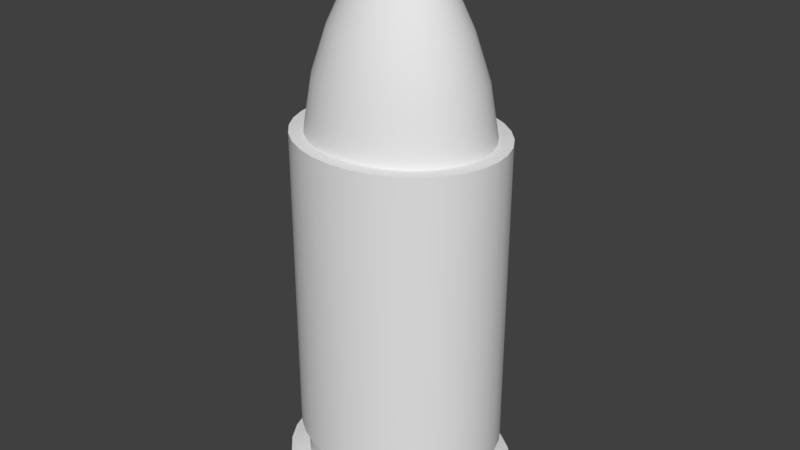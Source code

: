 # Source: bullet.blend  (saved by Blender 2.79.0; exported with 4.5.12 LTS)
import bpy
from mathutils import Matrix  # noqa: F401  (used for matrix-valued properties, if any)

bpy.ops.wm.read_factory_settings(use_empty=True)
scene = bpy.context.scene
scene.name = 'Scene'

# ---- collections
col_collection_1 = bpy.data.collections.new('Collection 1'); scene.collection.children.link(col_collection_1)

# ---- images (referenced by path relative to the original .blend; pixels are not part of the script)
import os
ASSET_DIR = os.environ.get("B2B_ASSET_DIR", "")  # directory of the original .blend (textures are referenced by path, not embedded)
HERE = os.path.dirname(os.path.abspath(__file__))  # packed textures are extracted next to this script under _unpacked/

def load_image(name, relpath, width, height, colorspace="sRGB"):
    """Load a texture the original file referenced (path relative to the .blend, or extracted next to this script)."""
    p = next((c for c in (os.path.join(HERE, relpath), os.path.join(ASSET_DIR, relpath)) if relpath and os.path.exists(c)), "")
    if p:
        img = bpy.data.images.load(p, check_existing=True)
        img.name = name
    else:  # same state as the original file: an image datablock whose file is absent (Cycles renders it pink)
        img = bpy.data.images.new(name, width, height)
        img.source = "FILE"
        img.filepath = "//" + (relpath or name)
    img.colorspace_settings.name = colorspace
    return img
img_bullettexture = load_image('bulletTexture', 'bulletTexture.png', 1024, 1024, 'sRGB')

# ---- materials (node trees are filled in below, after node groups)
mat_bulletmat = bpy.data.materials.new('bulletMat')
mat_bulletmat.alpha_threshold = 0.0
mat_bulletmat.roughness = 0.5

# ---- material node trees
mat_bulletmat.use_nodes = True; mat_bulletmat.node_tree.nodes.clear()
_N = mat_bulletmat.node_tree.nodes; _L = mat_bulletmat.node_tree.links
n0 = _N.new('ShaderNodeOutputMaterial'); n0.name = 'Material Output'; n0.location = (300, 300)
n1 = _N.new('ShaderNodeBsdfDiffuse'); n1.name = 'Diffuse BSDF'; n1.location = (10, 300)
n2 = _N.new('ShaderNodeTexImage'); n2.name = 'Image Texture'; n2.location = (197, 186)
n2.width = 140
n2.image = img_bullettexture
_L.new(n1.outputs[0], n0.inputs[0])
n0.is_active_output = True

# ---- world
world_world = bpy.data.worlds.new('World'); scene.world = world_world
world_world.color = (0.05088, 0.05088, 0.05088)
world_world.use_sun_shadow = False
world_world.sun_shadow_jitter_overblur = 0.0
world_world.cycles.sampling_method = 'MANUAL'

# ---- meshes
me_cylinder_001 = bpy.data.meshes.new('Cylinder.001')
me_cylinder_001.from_pydata([(-0.01524, 0.08593, 1.281), (-0.01524, 0.5062, -1.362), (-0.03452, 0.08428, 1.281), (-0.1288, 0.4965, -1.362), (-0.05305, 0.07939, 1.281), (-0.2379, 0.4677, -1.362), (-0.07013, 0.07145, 1.281), (-0.3385, 0.4209, -1.362), (-0.0851, 0.06077, 1.281), (-0.4267, 0.3579, -1.362), (-0.09738, 0.04774, 1.281), (-0.4991, 0.2812, -1.362), (-0.1065, 0.03289, 1.281), (-0.5529, 0.1937, -1.362), (-0.1121, 0.01677, 1.281), (-0.586, 0.09876, -1.362), (-0.114, 1.611e-07, 1.281), (-0.5972, 2.449e-07, -1.362), (-0.1121, -0.01676, 1.281), (-0.586, -0.09876, -1.362), (-0.1065, -0.03289, 1.281), (-0.5529, -0.1937, -1.362), (-0.09738, -0.04774, 1.281), (-0.4991, -0.2812, -1.362), (-0.0851, -0.06076, 1.281), (-0.4267, -0.3579, -1.362), (-0.07013, -0.07145, 1.281), (-0.3385, -0.4209, -1.362), (-0.05305, -0.07939, 1.281), (-0.2379, -0.4677, -1.362), (-0.03452, -0.08428, 1.281), (-0.1288, -0.4965, -1.362), (-0.01524, -0.08593, 1.281), (-0.01524, -0.5062, -1.362), (0.004029, -0.08428, 1.281), (0.09829, -0.4965, -1.362), (0.02256, -0.07939, 1.281), (0.2075, -0.4677, -1.362), (0.03964, -0.07145, 1.281), (0.3081, -0.4209, -1.362), (0.05461, -0.06076, 1.281), (0.3962, -0.3579, -1.362), (0.0669, -0.04774, 1.281), (0.4686, -0.2812, -1.362), (0.07603, -0.03289, 1.281), (0.5224, -0.1937, -1.362), (0.08165, -0.01676, 1.281), (0.5555, -0.09876, -1.362), (0.08355, 2.162e-07, 1.281), (0.5667, 5.594e-07, -1.362), (0.08165, 0.01677, 1.281), (0.5555, 0.09876, -1.362), (0.07603, 0.03289, 1.281), (0.5224, 0.1937, -1.362), (0.0669, 0.04774, 1.281), (0.4686, 0.2812, -1.362), (0.05461, 0.06077, 1.281), (0.3962, 0.3579, -1.362), (0.03964, 0.07145, 1.281), (0.3081, 0.4209, -1.362), (0.02256, 0.07939, 1.281), (0.2075, 0.4677, -1.362), (0.004029, 0.08428, 1.281), (0.09828, 0.4965, -1.362), (-0.01524, 0.3897, 0.44), (-0.1026, 0.3822, 0.44), (-0.1867, 0.36, 0.44), (-0.2641, 0.324, 0.44), (-0.332, 0.2755, 0.44), (-0.3877, 0.2165, 0.44), (-0.4291, 0.1491, 0.44), (-0.4546, 0.07602, 0.44), (-0.4632, 1.738e-07, 0.44), (-0.4546, -0.07602, 0.44), (-0.4291, -0.1491, 0.44), (-0.3877, -0.2165, 0.44), (-0.332, -0.2755, 0.44), (-0.2641, -0.324, 0.44), (-0.1867, -0.36, 0.44), (-0.1026, -0.3822, 0.44), (-0.01524, -0.3897, 0.44), (0.07214, -0.3822, 0.44), (0.1562, -0.36, 0.44), (0.2336, -0.324, 0.44), (0.3015, -0.2755, 0.44), (0.3572, -0.2165, 0.44), (0.3986, -0.1491, 0.44), (0.4241, -0.07602, 0.44), (0.4327, 4.159e-07, 0.44), (0.4241, 0.07602, 0.44), (0.3986, 0.1491, 0.44), (0.3572, 0.2165, 0.44), (0.3015, 0.2755, 0.44), (0.2336, 0.324, 0.44), (0.1562, 0.36, 0.44), (0.07214, 0.3822, 0.44), (-0.01524, 0.4509, 0.4391), (-0.1164, 0.4422, 0.4391), (-0.2136, 0.4166, 0.4391), (-0.3032, 0.3749, 0.4391), (-0.3818, 0.3188, 0.4391), (-0.4462, 0.2505, 0.4391), (-0.4941, 0.1725, 0.4391), (-0.5236, 0.08796, 0.4391), (-0.5336, 1.671e-07, 0.4391), (-0.5236, -0.08796, 0.4391), (-0.4941, -0.1725, 0.4391), (-0.4462, -0.2505, 0.4391), (-0.3818, -0.3188, 0.4391), (-0.3032, -0.3749, 0.4391), (-0.2136, -0.4166, 0.4391), (-0.1164, -0.4422, 0.4391), (-0.01524, -0.4509, 0.4391), (0.08588, -0.4422, 0.4391), (0.1831, -0.4166, 0.4391), (0.2727, -0.3749, 0.4391), (0.3513, -0.3188, 0.4391), (0.4157, -0.2505, 0.4391), (0.4636, -0.1725, 0.4391), (0.4931, -0.08796, 0.4391), (0.5031, 4.472e-07, 0.4391), (0.4931, 0.08796, 0.4391), (0.4636, 0.1725, 0.4391), (0.4157, 0.2505, 0.4391), (0.3513, 0.3188, 0.4391), (0.2727, 0.3749, 0.4391), (0.1831, 0.4166, 0.4391), (0.08587, 0.4422, 0.4391), (-0.01524, 0.419, -1.136), (-0.1092, 0.411, -1.136), (-0.1996, 0.3871, -1.136), (-0.2829, 0.3484, -1.136), (-0.3559, 0.2963, -1.136), (-0.4158, 0.2328, -1.136), (-0.4603, 0.1604, -1.136), (-0.4877, 0.08175, -1.136), (-0.4969, 2.446e-07, -1.136), (-0.4877, -0.08175, -1.136), (-0.4603, -0.1604, -1.136), (-0.4158, -0.2328, -1.136), (-0.3559, -0.2963, -1.136), (-0.2829, -0.3484, -1.136), (-0.1996, -0.3871, -1.136), (-0.1092, -0.411, -1.136), (-0.01524, -0.419, -1.136), (0.07873, -0.411, -1.136), (0.1691, -0.3871, -1.136), (0.2524, -0.3484, -1.136), (0.3254, -0.2963, -1.136), (0.3853, -0.2328, -1.136), (0.4298, -0.1604, -1.136), (0.4572, -0.08175, -1.136), (0.4665, 5.05e-07, -1.136), (0.4572, 0.08175, -1.136), (0.4298, 0.1604, -1.136), (0.3853, 0.2328, -1.136), (0.3254, 0.2963, -1.136), (0.2524, 0.3484, -1.136), (0.1691, 0.3871, -1.136), (0.07873, 0.411, -1.136), (-0.1164, 0.4422, -1.093), (-0.2136, 0.4166, -1.093), (-0.3032, 0.3749, -1.093), (-0.3818, 0.3188, -1.093), (-0.4462, 0.2505, -1.093), (-0.4941, 0.1725, -1.093), (-0.5236, 0.08796, -1.093), (-0.5336, 2.346e-07, -1.093), (-0.5236, -0.08796, -1.093), (-0.4941, -0.1725, -1.093), (-0.4462, -0.2505, -1.093), (-0.3818, -0.3188, -1.093), (-0.3032, -0.3749, -1.093), (-0.2136, -0.4166, -1.093), (-0.1164, -0.4422, -1.093), (-0.01524, -0.4509, -1.093), (0.08588, -0.4422, -1.093), (0.1831, -0.4166, -1.093), (0.2727, -0.3749, -1.093), (0.3513, -0.3188, -1.093), (0.4157, -0.2505, -1.093), (0.4636, -0.1725, -1.093), (0.4931, -0.08796, -1.093), (0.5031, 5.148e-07, -1.093), (0.4931, 0.08796, -1.093), (0.4636, 0.1725, -1.093), (0.4157, 0.2505, -1.093), (0.3513, 0.3188, -1.093), (0.2727, 0.3749, -1.093), (0.1831, 0.4166, -1.093), (0.08587, 0.4422, -1.093), (-0.01524, 0.4509, -1.093), (-0.01524, 0.5062, -1.285), (-0.1288, 0.4965, -1.285), (-0.2379, 0.4677, -1.285), (-0.3385, 0.4209, -1.285), (-0.4267, 0.3579, -1.285), (-0.4991, 0.2812, -1.285), (-0.5529, 0.1937, -1.285), (-0.586, 0.09876, -1.285), (-0.5972, 2.4e-07, -1.285), (-0.586, -0.09876, -1.285), (-0.5529, -0.1937, -1.285), (-0.4991, -0.2812, -1.285), (-0.4267, -0.3579, -1.285), (-0.3385, -0.4209, -1.285), (-0.2379, -0.4677, -1.285), (-0.1288, -0.4965, -1.285), (-0.01524, -0.5062, -1.285), (0.09829, -0.4965, -1.285), (0.2075, -0.4677, -1.285), (0.3081, -0.4209, -1.285), (0.3962, -0.3579, -1.285), (0.4686, -0.2812, -1.285), (0.5224, -0.1937, -1.285), (0.5555, -0.09876, -1.285), (0.5667, 5.546e-07, -1.285), (0.5555, 0.09876, -1.285), (0.5224, 0.1937, -1.285), (0.4686, 0.2812, -1.285), (0.3962, 0.3579, -1.285), (0.3081, 0.4209, -1.285), (0.2075, 0.4677, -1.285), (0.09828, 0.4965, -1.285), (-0.1092, 0.411, -1.267), (-0.1996, 0.3871, -1.267), (-0.2829, 0.3484, -1.267), (-0.3559, 0.2963, -1.267), (-0.4158, 0.2328, -1.267), (-0.4603, 0.1604, -1.267), (-0.4877, 0.08175, -1.267), (-0.4969, 2.494e-07, -1.267), (-0.4877, -0.08175, -1.267), (-0.4603, -0.1604, -1.267), (-0.4158, -0.2328, -1.267), (-0.3559, -0.2963, -1.267), (-0.2829, -0.3484, -1.267), (-0.1996, -0.3871, -1.267), (-0.1092, -0.411, -1.267), (-0.01524, -0.419, -1.267), (0.07873, -0.411, -1.267), (0.1691, -0.3871, -1.267), (0.2524, -0.3484, -1.267), (0.3254, -0.2963, -1.267), (0.3853, -0.2328, -1.267), (0.4298, -0.1604, -1.267), (0.4572, -0.08175, -1.267), (0.4665, 5.098e-07, -1.267), (0.4572, 0.08175, -1.267), (0.4298, 0.1604, -1.267), (0.3853, 0.2328, -1.267), (0.3254, 0.2963, -1.267), (0.2524, 0.3484, -1.267), (0.1691, 0.3871, -1.267), (0.07873, 0.411, -1.267), (-0.01524, 0.419, -1.267), (-0.09393, 0.3441, 0.6948), (-0.07922, 0.2798, 0.9139), (-0.06046, 0.1977, 1.11), (-0.1696, 0.3241, 0.6948), (-0.1407, 0.2635, 0.9139), (-0.1039, 0.1863, 1.11), (-0.2393, 0.2917, 0.6948), (-0.1974, 0.2372, 0.9139), (-0.144, 0.1676, 1.11), (-0.3004, 0.2481, 0.6948), (-0.2471, 0.2017, 0.9139), (-0.1791, 0.1426, 1.11), (-0.3506, 0.1949, 0.6948), (-0.2879, 0.1585, 0.9139), (-0.208, 0.112, 1.11), (-0.3879, 0.1343, 0.6948), (-0.3182, 0.1092, 0.9139), (-0.2294, 0.07716, 1.11), (-0.4108, 0.06845, 0.6948), (-0.3369, 0.05565, 0.9139), (-0.2426, 0.03933, 1.11), (-0.4186, 1.647e-07, 0.6948), (-0.3432, 1.591e-07, 0.9139), (-0.247, 1.587e-07, 1.11), (-0.4108, -0.06845, 0.6948), (-0.3369, -0.05565, 0.9139), (-0.2426, -0.03933, 1.11), (-0.3879, -0.1343, 0.6948), (-0.3182, -0.1092, 0.9139), (-0.2294, -0.07716, 1.11), (-0.3506, -0.1949, 0.6948), (-0.2879, -0.1585, 0.9139), (-0.208, -0.112, 1.11), (-0.3004, -0.2481, 0.6948), (-0.2471, -0.2017, 0.9139), (-0.1791, -0.1426, 1.11), (-0.2393, -0.2917, 0.6948), (-0.1974, -0.2372, 0.9139), (-0.144, -0.1676, 1.11), (-0.1696, -0.3241, 0.6948), (-0.1407, -0.2635, 0.9139), (-0.1039, -0.1863, 1.11), (-0.09393, -0.3441, 0.6948), (-0.07922, -0.2798, 0.9139), (-0.06046, -0.1977, 1.11), (-0.01524, -0.3509, 0.6948), (-0.01524, -0.2852, 0.9139), (-0.01524, -0.2016, 1.11), (0.06344, -0.3441, 0.6948), (0.04873, -0.2798, 0.9139), (0.02997, -0.1977, 1.11), (0.1391, -0.3241, 0.6948), (0.1102, -0.2635, 0.9139), (0.07345, -0.1863, 1.11), (0.2088, -0.2917, 0.6948), (0.1669, -0.2372, 0.9139), (0.1135, -0.1676, 1.11), (0.27, -0.2481, 0.6948), (0.2166, -0.2017, 0.9139), (0.1486, -0.1426, 1.11), (0.3201, -0.1949, 0.6948), (0.2574, -0.1585, 0.9139), (0.1775, -0.112, 1.11), (0.3574, -0.1343, 0.6948), (0.2877, -0.1092, 0.9139), (0.1989, -0.07716, 1.11), (0.3803, -0.06845, 0.6948), (0.3064, -0.05565, 0.9139), (0.2121, -0.03933, 1.11), (0.3881, 3.827e-07, 0.6948), (0.3127, 3.364e-07, 0.9139), (0.2165, 2.848e-07, 1.11), (0.3803, 0.06845, 0.6948), (0.3064, 0.05565, 0.9139), (0.2121, 0.03933, 1.11), (0.3574, 0.1343, 0.6948), (0.2877, 0.1092, 0.9139), (0.1989, 0.07716, 1.11), (0.3201, 0.1949, 0.6948), (0.2574, 0.1585, 0.9139), (0.1775, 0.112, 1.11), (0.27, 0.2481, 0.6948), (0.2166, 0.2017, 0.9139), (0.1486, 0.1426, 1.11), (0.2088, 0.2917, 0.6948), (0.1669, 0.2372, 0.9139), (0.1135, 0.1676, 1.11), (0.1391, 0.3241, 0.6948), (0.1102, 0.2635, 0.9139), (0.07345, 0.1863, 1.11), (0.06344, 0.3441, 0.6948), (0.04873, 0.2798, 0.9139), (0.02997, 0.1977, 1.11), (-0.01524, 0.2016, 1.11), (-0.01524, 0.2852, 0.9139), (-0.01524, 0.3509, 0.6948), (-0.04545, 0.1321, 1.224), (-0.07449, 0.1244, 1.224), (-0.1013, 0.112, 1.224), (-0.1247, 0.09523, 1.224), (-0.144, 0.07482, 1.224), (-0.1583, 0.05154, 1.224), (-0.1671, 0.02627, 1.224), (-0.1701, 1.589e-07, 1.224), (-0.1671, -0.02627, 1.224), (-0.1583, -0.05154, 1.224), (-0.144, -0.07482, 1.224), (-0.1247, -0.09523, 1.224), (-0.1013, -0.112, 1.224), (-0.07449, -0.1244, 1.224), (-0.04545, -0.1321, 1.224), (-0.01524, -0.1347, 1.224), (0.01496, -0.1321, 1.224), (0.044, -0.1244, 1.224), (0.07077, -0.112, 1.224), (0.09423, -0.09523, 1.224), (0.1135, -0.07482, 1.224), (0.1278, -0.05154, 1.224), (0.1366, -0.02627, 1.224), (0.1396, 2.446e-07, 1.224), (0.1366, 0.02627, 1.224), (0.1278, 0.05154, 1.224), (0.1135, 0.07482, 1.224), (0.09423, 0.09523, 1.224), (0.07077, 0.112, 1.224), (0.044, 0.1244, 1.224), (0.01496, 0.1321, 1.224), (-0.01524, 0.1347, 1.224), (-0.01524, 1.729e-07, 1.331)], [], [(192, 1, 3, 193), (193, 3, 5, 194), (194, 5, 7, 195), (195, 7, 9, 196), (196, 9, 11, 197), (197, 11, 13, 198), (198, 13, 15, 199), (199, 15, 17, 200), (200, 17, 19, 201), (201, 19, 21, 202), (202, 21, 23, 203), (203, 23, 25, 204), (204, 25, 27, 205), (205, 27, 29, 206), (206, 29, 31, 207), (207, 31, 33, 208), (208, 33, 35, 209), (209, 35, 37, 210), (210, 37, 39, 211), (211, 39, 41, 212), (212, 41, 43, 213), (213, 43, 45, 214), (214, 45, 47, 215), (215, 47, 49, 216), (216, 49, 51, 217), (217, 51, 53, 218), (218, 53, 55, 219), (219, 55, 57, 220), (220, 57, 59, 221), (221, 59, 61, 222), (3, 1, 63, 61, 59, 57, 55, 53, 51, 49, 47, 45, 43, 41, 39, 37, 35, 33, 31, 29, 27, 25, 23, 21, 19, 17, 15, 13, 11, 9, 7, 5), (222, 61, 63, 223), (223, 63, 1, 192), (346, 95, 64, 351), (343, 94, 95, 346), (340, 93, 94, 343), (337, 92, 93, 340), (334, 91, 92, 337), (331, 90, 91, 334), (328, 89, 90, 331), (325, 88, 89, 328), (322, 87, 88, 325), (319, 86, 87, 322), (316, 85, 86, 319), (313, 84, 85, 316), (310, 83, 84, 313), (307, 82, 83, 310), (304, 81, 82, 307), (301, 80, 81, 304), (298, 79, 80, 301), (295, 78, 79, 298), (292, 77, 78, 295), (289, 76, 77, 292), (286, 75, 76, 289), (283, 74, 75, 286), (280, 73, 74, 283), (277, 72, 73, 280), (274, 71, 72, 277), (271, 70, 71, 274), (268, 69, 70, 271), (265, 68, 69, 268), (262, 67, 68, 265), (259, 66, 67, 262), (256, 65, 66, 259), (351, 64, 65, 256), (95, 127, 96, 64), (94, 126, 127, 95), (93, 125, 126, 94), (92, 124, 125, 93), (91, 123, 124, 92), (90, 122, 123, 91), (89, 121, 122, 90), (88, 120, 121, 89), (87, 119, 120, 88), (86, 118, 119, 87), (85, 117, 118, 86), (84, 116, 117, 85), (83, 115, 116, 84), (82, 114, 115, 83), (81, 113, 114, 82), (80, 112, 113, 81), (79, 111, 112, 80), (78, 110, 111, 79), (77, 109, 110, 78), (76, 108, 109, 77), (75, 107, 108, 76), (74, 106, 107, 75), (73, 105, 106, 74), (72, 104, 105, 73), (71, 103, 104, 72), (70, 102, 103, 71), (69, 101, 102, 70), (68, 100, 101, 69), (67, 99, 100, 68), (66, 98, 99, 67), (65, 97, 98, 66), (64, 96, 97, 65), (190, 159, 128, 191), (189, 158, 159, 190), (188, 157, 158, 189), (187, 156, 157, 188), (186, 155, 156, 187), (185, 154, 155, 186), (184, 153, 154, 185), (183, 152, 153, 184), (182, 151, 152, 183), (181, 150, 151, 182), (180, 149, 150, 181), (179, 148, 149, 180), (178, 147, 148, 179), (177, 146, 147, 178), (176, 145, 146, 177), (175, 144, 145, 176), (174, 143, 144, 175), (173, 142, 143, 174), (172, 141, 142, 173), (171, 140, 141, 172), (170, 139, 140, 171), (169, 138, 139, 170), (168, 137, 138, 169), (167, 136, 137, 168), (166, 135, 136, 167), (165, 134, 135, 166), (164, 133, 134, 165), (163, 132, 133, 164), (162, 131, 132, 163), (161, 130, 131, 162), (160, 129, 130, 161), (191, 128, 129, 160), (96, 191, 160, 97), (97, 160, 161, 98), (98, 161, 162, 99), (99, 162, 163, 100), (100, 163, 164, 101), (101, 164, 165, 102), (102, 165, 166, 103), (103, 166, 167, 104), (104, 167, 168, 105), (105, 168, 169, 106), (106, 169, 170, 107), (107, 170, 171, 108), (108, 171, 172, 109), (109, 172, 173, 110), (110, 173, 174, 111), (111, 174, 175, 112), (112, 175, 176, 113), (113, 176, 177, 114), (114, 177, 178, 115), (115, 178, 179, 116), (116, 179, 180, 117), (117, 180, 181, 118), (118, 181, 182, 119), (119, 182, 183, 120), (120, 183, 184, 121), (121, 184, 185, 122), (122, 185, 186, 123), (123, 186, 187, 124), (124, 187, 188, 125), (125, 188, 189, 126), (126, 189, 190, 127), (127, 190, 191, 96), (254, 223, 192, 255), (253, 222, 223, 254), (252, 221, 222, 253), (251, 220, 221, 252), (250, 219, 220, 251), (249, 218, 219, 250), (248, 217, 218, 249), (247, 216, 217, 248), (246, 215, 216, 247), (245, 214, 215, 246), (244, 213, 214, 245), (243, 212, 213, 244), (242, 211, 212, 243), (241, 210, 211, 242), (240, 209, 210, 241), (239, 208, 209, 240), (238, 207, 208, 239), (237, 206, 207, 238), (236, 205, 206, 237), (235, 204, 205, 236), (234, 203, 204, 235), (233, 202, 203, 234), (232, 201, 202, 233), (231, 200, 201, 232), (230, 199, 200, 231), (229, 198, 199, 230), (228, 197, 198, 229), (227, 196, 197, 228), (226, 195, 196, 227), (225, 194, 195, 226), (224, 193, 194, 225), (255, 192, 193, 224), (128, 255, 224, 129), (129, 224, 225, 130), (130, 225, 226, 131), (131, 226, 227, 132), (132, 227, 228, 133), (133, 228, 229, 134), (134, 229, 230, 135), (135, 230, 231, 136), (136, 231, 232, 137), (137, 232, 233, 138), (138, 233, 234, 139), (139, 234, 235, 140), (140, 235, 236, 141), (141, 236, 237, 142), (142, 237, 238, 143), (143, 238, 239, 144), (144, 239, 240, 145), (145, 240, 241, 146), (146, 241, 242, 147), (147, 242, 243, 148), (148, 243, 244, 149), (149, 244, 245, 150), (150, 245, 246, 151), (151, 246, 247, 152), (152, 247, 248, 153), (153, 248, 249, 154), (154, 249, 250, 155), (155, 250, 251, 156), (156, 251, 252, 157), (157, 252, 253, 158), (158, 253, 254, 159), (159, 254, 255, 128), (383, 349, 258, 352), (349, 350, 257, 258), (350, 351, 256, 257), (352, 258, 261, 353), (258, 257, 260, 261), (257, 256, 259, 260), (353, 261, 264, 354), (261, 260, 263, 264), (260, 259, 262, 263), (354, 264, 267, 355), (264, 263, 266, 267), (263, 262, 265, 266), (355, 267, 270, 356), (267, 266, 269, 270), (266, 265, 268, 269), (356, 270, 273, 357), (270, 269, 272, 273), (269, 268, 271, 272), (357, 273, 276, 358), (273, 272, 275, 276), (272, 271, 274, 275), (358, 276, 279, 359), (276, 275, 278, 279), (275, 274, 277, 278), (359, 279, 282, 360), (279, 278, 281, 282), (278, 277, 280, 281), (360, 282, 285, 361), (282, 281, 284, 285), (281, 280, 283, 284), (361, 285, 288, 362), (285, 284, 287, 288), (284, 283, 286, 287), (362, 288, 291, 363), (288, 287, 290, 291), (287, 286, 289, 290), (363, 291, 294, 364), (291, 290, 293, 294), (290, 289, 292, 293), (364, 294, 297, 365), (294, 293, 296, 297), (293, 292, 295, 296), (365, 297, 300, 366), (297, 296, 299, 300), (296, 295, 298, 299), (366, 300, 303, 367), (300, 299, 302, 303), (299, 298, 301, 302), (367, 303, 306, 368), (303, 302, 305, 306), (302, 301, 304, 305), (368, 306, 309, 369), (306, 305, 308, 309), (305, 304, 307, 308), (369, 309, 312, 370), (309, 308, 311, 312), (308, 307, 310, 311), (370, 312, 315, 371), (312, 311, 314, 315), (311, 310, 313, 314), (371, 315, 318, 372), (315, 314, 317, 318), (314, 313, 316, 317), (372, 318, 321, 373), (318, 317, 320, 321), (317, 316, 319, 320), (373, 321, 324, 374), (321, 320, 323, 324), (320, 319, 322, 323), (374, 324, 327, 375), (324, 323, 326, 327), (323, 322, 325, 326), (375, 327, 330, 376), (327, 326, 329, 330), (326, 325, 328, 329), (376, 330, 333, 377), (330, 329, 332, 333), (329, 328, 331, 332), (377, 333, 336, 378), (333, 332, 335, 336), (332, 331, 334, 335), (378, 336, 339, 379), (336, 335, 338, 339), (335, 334, 337, 338), (379, 339, 342, 380), (339, 338, 341, 342), (338, 337, 340, 341), (380, 342, 345, 381), (342, 341, 344, 345), (341, 340, 343, 344), (381, 345, 348, 382), (345, 344, 347, 348), (344, 343, 346, 347), (382, 348, 349, 383), (348, 347, 350, 349), (347, 346, 351, 350), (62, 382, 383, 0), (60, 381, 382, 62), (58, 380, 381, 60), (56, 379, 380, 58), (54, 378, 379, 56), (52, 377, 378, 54), (50, 376, 377, 52), (48, 375, 376, 50), (46, 374, 375, 48), (44, 373, 374, 46), (42, 372, 373, 44), (40, 371, 372, 42), (38, 370, 371, 40), (36, 369, 370, 38), (34, 368, 369, 36), (32, 367, 368, 34), (30, 366, 367, 32), (28, 365, 366, 30), (26, 364, 365, 28), (24, 363, 364, 26), (22, 362, 363, 24), (20, 361, 362, 22), (18, 360, 361, 20), (16, 359, 360, 18), (14, 358, 359, 16), (12, 357, 358, 14), (10, 356, 357, 12), (8, 355, 356, 10), (6, 354, 355, 8), (4, 353, 354, 6), (2, 352, 353, 4), (0, 383, 352, 2), (52, 54, 384), (8, 10, 384), (26, 28, 384), (44, 46, 384), (0, 2, 384), (62, 0, 384), (18, 20, 384), (36, 38, 384), (54, 56, 384), (10, 12, 384), (28, 30, 384), (46, 48, 384), (2, 4, 384), (20, 22, 384), (38, 40, 384), (56, 58, 384), (12, 14, 384), (30, 32, 384), (48, 50, 384), (4, 6, 384), (22, 24, 384), (40, 42, 384), (58, 60, 384), (14, 16, 384), (32, 34, 384), (50, 52, 384), (6, 8, 384), (24, 26, 384), (42, 44, 384), (60, 62, 384), (16, 18, 384), (34, 36, 384)])
me_cylinder_001.polygons.foreach_set('use_smooth', [True] * 385)
_uv = me_cylinder_001.uv_layers.new(name='UVMap')
_uv.uv.foreach_set('vector', [0.9537, 0.1534, 0.9368, 0.1534, 0.9361, 0.1254, 0.953, 0.1254, 0.953, 0.1254, 0.9361, 0.1254, 0.9361, 0.09721, 0.953, 0.09719, 0.953, 0.09719, 0.9361, 0.09721, 0.9368, 0.06998, 0.9537, 0.06996, 0.9537, 0.06996, 0.9368, 0.06998, 0.9382, 0.04475, 0.9551, 0.04473, 0.9551, 0.04473, 0.9382, 0.04475, 0.9401, 0.02249, 0.957, 0.02247, 0.9278, 0.6696, 0.9109, 0.6699, 0.9086, 0.6497, 0.9255, 0.6494, 0.9255, 0.6494, 0.9086, 0.6497, 0.9069, 0.6271, 0.9238, 0.6268, 0.9238, 0.6268, 0.9069, 0.6271, 0.9058, 0.6029, 0.9227, 0.6026, 0.9227, 0.6026, 0.9058, 0.6029, 0.9054, 0.5781, 0.9224, 0.5778, 0.9224, 0.5778, 0.9054, 0.5781, 0.9058, 0.5536, 0.9227, 0.5533, 0.9227, 0.5533, 0.9058, 0.5536, 0.9069, 0.5304, 0.9238, 0.5301, 0.9238, 0.5301, 0.9069, 0.5304, 0.9086, 0.5093, 0.9255, 0.509, 0.9255, 0.509, 0.9086, 0.5093, 0.9109, 0.4913, 0.9278, 0.4909, 0.8957, 0.2597, 0.8788, 0.2596, 0.876, 0.2405, 0.8929, 0.2406, 0.8929, 0.2406, 0.876, 0.2405, 0.8737, 0.2178, 0.8906, 0.2179, 0.8906, 0.2179, 0.8737, 0.2178, 0.872, 0.1924, 0.8889, 0.1925, 0.8889, 0.1925, 0.872, 0.1924, 0.871, 0.1651, 0.8878, 0.1652, 0.8878, 0.1652, 0.871, 0.1651, 0.8706, 0.1371, 0.8875, 0.1372, 0.8875, 0.1372, 0.8706, 0.1371, 0.871, 0.1095, 0.8878, 0.1096, 0.8878, 0.1096, 0.871, 0.1095, 0.872, 0.08323, 0.8889, 0.08333, 0.8889, 0.08333, 0.872, 0.08323, 0.8737, 0.05939, 0.8906, 0.05948, 0.8906, 0.05948, 0.8737, 0.05939, 0.876, 0.03887, 0.8929, 0.03897, 0.8929, 0.03897, 0.876, 0.03887, 0.8788, 0.02247, 0.8957, 0.02256, 0.9572, 0.4158, 0.9403, 0.4158, 0.9382, 0.3963, 0.9552, 0.3963, 0.9552, 0.3963, 0.9382, 0.3963, 0.9368, 0.3739, 0.9538, 0.3739, 0.9538, 0.3739, 0.9368, 0.3739, 0.9361, 0.3494, 0.953, 0.3494, 0.953, 0.3494, 0.9361, 0.3494, 0.9361, 0.3238, 0.953, 0.3238, 0.953, 0.3238, 0.9361, 0.3238, 0.9368, 0.298, 0.9538, 0.298, 0.9538, 0.298, 0.9368, 0.298, 0.9382, 0.273, 0.9552, 0.273, 0.9552, 0.273, 0.9382, 0.273, 0.9403, 0.2498, 0.9572, 0.2499, 0.2549, 0.5405, 0.2505, 0.5124, 0.2505, 0.484, 0.2549, 0.4562, 0.2634, 0.4302, 0.2758, 0.4069, 0.2916, 0.3873, 0.3101, 0.372, 0.3307, 0.3618, 0.3526, 0.3569, 0.3749, 0.3576, 0.3968, 0.3638, 0.4174, 0.3753, 0.4359, 0.3917, 0.4517, 0.4122, 0.4641, 0.4363, 0.4726, 0.4628, 0.477, 0.4908, 0.477, 0.5193, 0.4726, 0.5471, 0.4641, 0.5731, 0.4517, 0.5964, 0.4359, 0.616, 0.4174, 0.6312, 0.3968, 0.6415, 0.3749, 0.6464, 0.3526, 0.6457, 0.3307, 0.6395, 0.3101, 0.628, 0.2916, 0.6116, 0.2758, 0.591, 0.2634, 0.567, 0.957, 0.2049, 0.9401, 0.2049, 0.9382, 0.1803, 0.9551, 0.1803, 0.9551, 0.1803, 0.9382, 0.1803, 0.9368, 0.1534, 0.9537, 0.1534, 0.725, 0.08841, 0.721, 0.02422, 0.7395, 0.02306, 0.7418, 0.08737, 0.7097, 0.08993, 0.7039, 0.0259, 0.721, 0.02422, 0.725, 0.08841, 0.8825, 0.9124, 0.881, 0.9768, 0.865, 0.9756, 0.868, 0.9113, 0.8981, 0.9129, 0.8984, 0.9774, 0.881, 0.9768, 0.8825, 0.9124, 0.9142, 0.9129, 0.9162, 0.9774, 0.8984, 0.9774, 0.8981, 0.9129, 0.9302, 0.9124, 0.934, 0.9768, 0.9162, 0.9774, 0.9142, 0.9129, 0.9454, 0.9113, 0.9509, 0.9756, 0.934, 0.9768, 0.9302, 0.9124, 0.9593, 0.9097, 0.9664, 0.9739, 0.9509, 0.9756, 0.9454, 0.9113, 0.9714, 0.9078, 0.9798, 0.9717, 0.9664, 0.9739, 0.9593, 0.9097, 0.846, 0.5595, 0.8537, 0.4956, 0.865, 0.498, 0.8562, 0.5617, 0.8332, 0.5577, 0.8395, 0.4936, 0.8537, 0.4956, 0.846, 0.5595, 0.8184, 0.5564, 0.823, 0.4922, 0.8395, 0.4936, 0.8332, 0.5577, 0.802, 0.5556, 0.8048, 0.4912, 0.823, 0.4922, 0.8184, 0.5564, 0.7848, 0.5553, 0.7857, 0.4909, 0.8048, 0.4912, 0.802, 0.5556, 0.7673, 0.5556, 0.7663, 0.4912, 0.7857, 0.4909, 0.7848, 0.5553, 0.7503, 0.5564, 0.7474, 0.4922, 0.7663, 0.4912, 0.7673, 0.5556, 0.7345, 0.5577, 0.7298, 0.4936, 0.7474, 0.4922, 0.7503, 0.5564, 0.7203, 0.5595, 0.7141, 0.4956, 0.7298, 0.4936, 0.7345, 0.5577, 0.7084, 0.5617, 0.7009, 0.498, 0.7141, 0.4956, 0.7203, 0.5595, 0.8076, 0.8236, 0.812, 0.7593, 0.8246, 0.7613, 0.8189, 0.8254, 0.7945, 0.8223, 0.7975, 0.7578, 0.812, 0.7593, 0.8076, 0.8236, 0.78, 0.8215, 0.7814, 0.7569, 0.7975, 0.7578, 0.7945, 0.8223, 0.7648, 0.8212, 0.7644, 0.7566, 0.7814, 0.7569, 0.78, 0.8215, 0.7493, 0.8215, 0.7473, 0.7569, 0.7644, 0.7566, 0.7648, 0.8212, 0.7343, 0.8223, 0.7305, 0.7578, 0.7473, 0.7569, 0.7493, 0.8215, 0.7202, 0.8236, 0.7149, 0.7593, 0.7305, 0.7578, 0.7343, 0.8223, 0.7076, 0.8254, 0.7009, 0.7613, 0.7149, 0.7593, 0.7202, 0.8236, 0.8095, 0.08841, 0.8148, 0.02422, 0.8302, 0.0259, 0.8234, 0.08993, 0.7938, 0.08737, 0.7973, 0.02306, 0.8148, 0.02422, 0.8095, 0.08841, 0.7768, 0.08684, 0.7785, 0.02247, 0.7973, 0.02306, 0.7938, 0.08737, 0.7593, 0.08684, 0.759, 0.02247, 0.7785, 0.02247, 0.7768, 0.08684, 0.7418, 0.08737, 0.7395, 0.02306, 0.759, 0.02247, 0.7593, 0.08684, 0.2676, 0.8501, 0.2544, 0.8548, 0.2505, 0.8298, 0.2642, 0.8285, 0.2742, 0.8705, 0.262, 0.8784, 0.2544, 0.8548, 0.2676, 0.8501, 0.2837, 0.889, 0.2731, 0.8998, 0.262, 0.8784, 0.2742, 0.8705, 0.2958, 0.9049, 0.2871, 0.9182, 0.2731, 0.8998, 0.2837, 0.889, 0.3101, 0.9175, 0.3036, 0.9328, 0.2871, 0.9182, 0.2958, 0.9049, 0.326, 0.9263, 0.322, 0.943, 0.3036, 0.9328, 0.3101, 0.9175, 0.3428, 0.9311, 0.3415, 0.9485, 0.322, 0.943, 0.326, 0.9263, 0.36, 0.9316, 0.3613, 0.9492, 0.3415, 0.9485, 0.3428, 0.9311, 0.3768, 0.9279, 0.3808, 0.9448, 0.3613, 0.9492, 0.36, 0.9316, 0.3927, 0.92, 0.3992, 0.9357, 0.3808, 0.9448, 0.3768, 0.9279, 0.4069, 0.9083, 0.4157, 0.9221, 0.3992, 0.9357, 0.3927, 0.92, 0.4191, 0.8931, 0.4297, 0.9046, 0.4157, 0.9221, 0.4069, 0.9083, 0.4286, 0.8752, 0.4408, 0.8839, 0.4297, 0.9046, 0.4191, 0.8931, 0.4352, 0.8552, 0.4484, 0.8607, 0.4408, 0.8839, 0.4286, 0.8752, 0.4385, 0.8338, 0.4522, 0.836, 0.4484, 0.8607, 0.4352, 0.8552, 0.4385, 0.8119, 0.4522, 0.8106, 0.4522, 0.836, 0.4385, 0.8338, 0.4352, 0.7904, 0.4484, 0.7857, 0.4522, 0.8106, 0.4385, 0.8119, 0.4286, 0.7699, 0.4408, 0.762, 0.4484, 0.7857, 0.4352, 0.7904, 0.4191, 0.7514, 0.4297, 0.7406, 0.4408, 0.762, 0.4286, 0.7699, 0.4069, 0.7356, 0.4157, 0.7223, 0.4297, 0.7406, 0.4191, 0.7514, 0.3927, 0.723, 0.3992, 0.7077, 0.4157, 0.7223, 0.4069, 0.7356, 0.3768, 0.7141, 0.3808, 0.6974, 0.3992, 0.7077, 0.3927, 0.723, 0.36, 0.7093, 0.3613, 0.6919, 0.3808, 0.6974, 0.3768, 0.7141, 0.3428, 0.7088, 0.3415, 0.6913, 0.3613, 0.6919, 0.36, 0.7093, 0.326, 0.7126, 0.322, 0.6957, 0.3415, 0.6913, 0.3428, 0.7088, 0.3101, 0.7205, 0.3036, 0.7048, 0.322, 0.6957, 0.326, 0.7126, 0.2958, 0.7322, 0.2871, 0.7184, 0.3036, 0.7048, 0.3101, 0.7205, 0.2837, 0.7473, 0.2731, 0.7359, 0.2871, 0.7184, 0.2958, 0.7322, 0.2742, 0.7652, 0.262, 0.7566, 0.2731, 0.7359, 0.2837, 0.7473, 0.2676, 0.7853, 0.2544, 0.7798, 0.262, 0.7566, 0.2742, 0.7652, 0.2642, 0.8066, 0.2505, 0.8045, 0.2544, 0.7798, 0.2676, 0.7853, 0.2642, 0.8285, 0.2505, 0.8298, 0.2505, 0.8045, 0.2642, 0.8066, 0.5371, 0.06616, 0.5404, 0.05666, 0.5604, 0.05544, 0.5586, 0.06485, 0.5174, 0.06809, 0.5221, 0.05845, 0.5404, 0.05666, 0.5371, 0.06616, 0.1935, 0.6284, 0.2009, 0.6302, 0.2009, 0.6532, 0.1935, 0.6531, 0.05876, 0.8771, 0.05999, 0.8865, 0.04141, 0.8852, 0.03876, 0.8757, 0.07943, 0.8778, 0.07919, 0.8871, 0.05999, 0.8865, 0.05876, 0.8771, 0.09997, 0.8778, 0.09828, 0.8871, 0.07919, 0.8871, 0.07943, 0.8778, 0.1196, 0.877, 0.1165, 0.8864, 0.09828, 0.8871, 0.09997, 0.8778, 0.875, 0.3923, 0.8828, 0.3892, 0.8908, 0.4077, 0.8836, 0.4122, 0.8706, 0.3707, 0.8787, 0.3692, 0.8828, 0.3892, 0.875, 0.3923, 0.8706, 0.3483, 0.8787, 0.3484, 0.8787, 0.3692, 0.8706, 0.3707, 0.875, 0.326, 0.8828, 0.3277, 0.8787, 0.3484, 0.8706, 0.3483, 0.8836, 0.3046, 0.8908, 0.3078, 0.8828, 0.3277, 0.875, 0.326, 0.08994, 0.4085, 0.09199, 0.4178, 0.07245, 0.417, 0.06891, 0.4076, 0.1121, 0.4087, 0.1126, 0.4181, 0.09199, 0.4178, 0.08994, 0.4085, 0.1345, 0.4083, 0.1334, 0.4176, 0.1126, 0.4181, 0.1121, 0.4087, 0.1563, 0.4071, 0.1537, 0.4165, 0.1334, 0.4176, 0.1345, 0.4083, 0.1767, 0.4053, 0.1726, 0.4148, 0.1537, 0.4165, 0.1563, 0.4071, 0.7955, 0.38, 0.8027, 0.3786, 0.8101, 0.4004, 0.8035, 0.4035, 0.7914, 0.3557, 0.7989, 0.356, 0.8027, 0.3786, 0.7955, 0.38, 0.7914, 0.3316, 0.7989, 0.3336, 0.7989, 0.356, 0.7914, 0.3557, 0.7955, 0.3086, 0.8027, 0.3123, 0.7989, 0.3336, 0.7914, 0.3316, 0.8035, 0.2876, 0.8101, 0.2927, 0.8027, 0.3123, 0.7955, 0.3086, 0.591, 0.5327, 0.5905, 0.5234, 0.6087, 0.524, 0.6106, 0.5334, 0.5711, 0.5327, 0.572, 0.5234, 0.5905, 0.5234, 0.591, 0.5327, 0.1957, 0.5626, 0.2036, 0.5601, 0.2096, 0.5796, 0.2022, 0.5835, 0.1935, 0.5404, 0.2016, 0.5395, 0.2036, 0.5601, 0.1957, 0.5626, 0.1957, 0.5177, 0.2036, 0.5184, 0.2016, 0.5395, 0.1935, 0.5404, 0.2022, 0.4953, 0.2096, 0.4976, 0.2036, 0.5184, 0.1957, 0.5177, 0.6255, 0.06493, 0.6225, 0.05552, 0.6413, 0.05678, 0.6457, 0.0663, 0.6037, 0.06422, 0.6023, 0.05486, 0.6225, 0.05552, 0.6255, 0.06493, 0.5811, 0.06419, 0.5813, 0.05483, 0.6023, 0.05486, 0.6037, 0.06422, 0.5586, 0.06485, 0.5604, 0.05544, 0.5813, 0.05483, 0.5811, 0.06419, 0.5586, 0.4426, 0.5586, 0.06485, 0.5811, 0.06419, 0.5811, 0.4419, 0.5811, 0.4419, 0.5811, 0.06419, 0.6037, 0.06422, 0.6037, 0.442, 0.6037, 0.442, 0.6037, 0.06422, 0.6255, 0.06493, 0.6255, 0.4427, 0.6255, 0.4427, 0.6255, 0.06493, 0.6457, 0.0663, 0.6457, 0.444, 0.6457, 0.444, 0.6457, 0.0663, 0.6635, 0.06826, 0.6635, 0.446, 0.5174, 0.9154, 0.5174, 0.5368, 0.5336, 0.5348, 0.5336, 0.9134, 0.5336, 0.9134, 0.5336, 0.5348, 0.5518, 0.5334, 0.5518, 0.912, 0.5518, 0.912, 0.5518, 0.5334, 0.5711, 0.5327, 0.5711, 0.9113, 0.5711, 0.9113, 0.5711, 0.5327, 0.591, 0.5327, 0.591, 0.9113, 0.591, 0.9113, 0.591, 0.5327, 0.6106, 0.5334, 0.6106, 0.912, 0.6106, 0.912, 0.6106, 0.5334, 0.6292, 0.5348, 0.6292, 0.9134, 0.6292, 0.9134, 0.6292, 0.5348, 0.646, 0.5368, 0.646, 0.9154, 0.646, 0.9154, 0.646, 0.5368, 0.6605, 0.5394, 0.6605, 0.918, 0.2101, 0.02247, 0.2101, 0.4, 0.1949, 0.4029, 0.1949, 0.02533, 0.1949, 0.02533, 0.1949, 0.4029, 0.1767, 0.4053, 0.1767, 0.02771, 0.1767, 0.02771, 0.1767, 0.4053, 0.1563, 0.4071, 0.1563, 0.02952, 0.1563, 0.02952, 0.1563, 0.4071, 0.1345, 0.4083, 0.1345, 0.03069, 0.1345, 0.03069, 0.1345, 0.4083, 0.1121, 0.4087, 0.1121, 0.03117, 0.1121, 0.03117, 0.1121, 0.4087, 0.08994, 0.4085, 0.08994, 0.03094, 0.08994, 0.03094, 0.08994, 0.4085, 0.06891, 0.4076, 0.06891, 0.03001, 0.06891, 0.03001, 0.06891, 0.4076, 0.0498, 0.406, 0.0498, 0.02843, 0.0498, 0.02843, 0.0498, 0.406, 0.03336, 0.4038, 0.03336, 0.02624, 0.03336, 0.02624, 0.03336, 0.4038, 0.0202, 0.4011, 0.0202, 0.02353, 0.1531, 0.4953, 0.1531, 0.8736, 0.1375, 0.8756, 0.1375, 0.4974, 0.1375, 0.4974, 0.1375, 0.8756, 0.1196, 0.877, 0.1196, 0.4988, 0.1196, 0.4988, 0.1196, 0.877, 0.09997, 0.8778, 0.09997, 0.4995, 0.09997, 0.4995, 0.09997, 0.8778, 0.07943, 0.8778, 0.07943, 0.4995, 0.07943, 0.4995, 0.07943, 0.8778, 0.05876, 0.8771, 0.05876, 0.4988, 0.05876, 0.4988, 0.05876, 0.8771, 0.03876, 0.8757, 0.03876, 0.4975, 0.03876, 0.4975, 0.03876, 0.8757, 0.0202, 0.8737, 0.0202, 0.4954, 0.5174, 0.4458, 0.5174, 0.06809, 0.5371, 0.06616, 0.5371, 0.4439, 0.5371, 0.4439, 0.5371, 0.06616, 0.5586, 0.06485, 0.5586, 0.4426, 0.27, 0.1818, 0.2505, 0.1849, 0.2505, 0.1564, 0.27, 0.1583, 0.2736, 0.2048, 0.2549, 0.2126, 0.2505, 0.1849, 0.27, 0.1818, 0.2807, 0.2264, 0.2634, 0.2387, 0.2549, 0.2126, 0.2736, 0.2048, 0.291, 0.2456, 0.2758, 0.2619, 0.2634, 0.2387, 0.2807, 0.2264, 0.304, 0.2619, 0.2916, 0.2816, 0.2758, 0.2619, 0.291, 0.2456, 0.3194, 0.2745, 0.3101, 0.2968, 0.2916, 0.2816, 0.304, 0.2619, 0.3364, 0.283, 0.3307, 0.3071, 0.3101, 0.2968, 0.3194, 0.2745, 0.3545, 0.287, 0.3526, 0.312, 0.3307, 0.3071, 0.3364, 0.283, 0.373, 0.2865, 0.3749, 0.3113, 0.3526, 0.312, 0.3545, 0.287, 0.3911, 0.2813, 0.3968, 0.3051, 0.3749, 0.3113, 0.373, 0.2865, 0.4082, 0.2718, 0.4174, 0.2936, 0.3968, 0.3051, 0.3911, 0.2813, 0.4235, 0.2582, 0.4359, 0.2772, 0.4174, 0.2936, 0.4082, 0.2718, 0.4366, 0.2412, 0.4517, 0.2566, 0.4359, 0.2772, 0.4235, 0.2582, 0.4468, 0.2213, 0.4641, 0.2326, 0.4517, 0.2566, 0.4366, 0.2412, 0.4539, 0.1993, 0.4726, 0.206, 0.4641, 0.2326, 0.4468, 0.2213, 0.4575, 0.1761, 0.477, 0.178, 0.4726, 0.206, 0.4539, 0.1993, 0.4575, 0.1526, 0.477, 0.1496, 0.477, 0.178, 0.4575, 0.1761, 0.4539, 0.1296, 0.4726, 0.1218, 0.477, 0.1496, 0.4575, 0.1526, 0.4468, 0.1081, 0.4641, 0.09577, 0.4726, 0.1218, 0.4539, 0.1296, 0.4366, 0.0888, 0.4517, 0.07249, 0.4641, 0.09577, 0.4468, 0.1081, 0.4235, 0.07255, 0.4359, 0.05285, 0.4517, 0.07249, 0.4366, 0.0888, 0.4082, 0.05994, 0.4174, 0.03761, 0.4359, 0.05285, 0.4235, 0.07255, 0.3911, 0.05144, 0.3968, 0.02735, 0.4174, 0.03761, 0.4082, 0.05994, 0.373, 0.0474, 0.3749, 0.02247, 0.3968, 0.02735, 0.3911, 0.05144, 0.3545, 0.04796, 0.3526, 0.02314, 0.3749, 0.02247, 0.373, 0.0474, 0.3364, 0.0531, 0.3307, 0.02936, 0.3526, 0.02314, 0.3545, 0.04796, 0.3194, 0.06263, 0.3101, 0.04087, 0.3307, 0.02936, 0.3364, 0.0531, 0.304, 0.07618, 0.2916, 0.05723, 0.3101, 0.04087, 0.3194, 0.06263, 0.291, 0.09322, 0.2758, 0.07783, 0.2916, 0.05723, 0.304, 0.07618, 0.2807, 0.1131, 0.2634, 0.1019, 0.2758, 0.07783, 0.291, 0.09322, 0.2736, 0.1351, 0.2549, 0.1284, 0.2634, 0.1019, 0.2807, 0.1131, 0.27, 0.1583, 0.2505, 0.1564, 0.2549, 0.1284, 0.2736, 0.1351, 0.5604, 0.05544, 0.5604, 0.02308, 0.5813, 0.02247, 0.5813, 0.05483, 0.5813, 0.05483, 0.5813, 0.02247, 0.6023, 0.02249, 0.6023, 0.05486, 0.6023, 0.05486, 0.6023, 0.02249, 0.6225, 0.02315, 0.6225, 0.05552, 0.6225, 0.05552, 0.6225, 0.02315, 0.6413, 0.02442, 0.6413, 0.05678, 0.6413, 0.05678, 0.6413, 0.02442, 0.6579, 0.02625, 0.6579, 0.05861, 0.5221, 0.5272, 0.5221, 0.4947, 0.5372, 0.4929, 0.5372, 0.5253, 0.5372, 0.5253, 0.5372, 0.4929, 0.554, 0.4916, 0.554, 0.524, 0.554, 0.524, 0.554, 0.4916, 0.572, 0.4909, 0.572, 0.5234, 0.572, 0.5234, 0.572, 0.4909, 0.5905, 0.491, 0.5905, 0.5234, 0.5905, 0.5234, 0.5905, 0.491, 0.6087, 0.4916, 0.6087, 0.524, 0.6087, 0.524, 0.6087, 0.4916, 0.626, 0.4929, 0.626, 0.5253, 0.626, 0.5253, 0.626, 0.4929, 0.6416, 0.4948, 0.6416, 0.5272, 0.6416, 0.5272, 0.6416, 0.4948, 0.6551, 0.4971, 0.6551, 0.5296, 0.2037, 0.41, 0.2037, 0.4423, 0.1895, 0.445, 0.1895, 0.4126, 0.1895, 0.4126, 0.1895, 0.445, 0.1726, 0.4472, 0.1726, 0.4148, 0.1726, 0.4148, 0.1726, 0.4472, 0.1537, 0.4489, 0.1537, 0.4165, 0.1537, 0.4165, 0.1537, 0.4489, 0.1334, 0.45, 0.1334, 0.4176, 0.1334, 0.4176, 0.1334, 0.45, 0.1126, 0.4504, 0.1126, 0.4181, 0.1126, 0.4181, 0.1126, 0.4504, 0.09199, 0.4502, 0.09199, 0.4178, 0.09199, 0.4178, 0.09199, 0.4502, 0.07245, 0.4493, 0.07245, 0.417, 0.07245, 0.417, 0.07245, 0.4493, 0.05469, 0.4479, 0.05469, 0.4155, 0.05469, 0.4155, 0.05469, 0.4479, 0.03941, 0.4458, 0.03941, 0.4135, 0.03941, 0.4135, 0.03941, 0.4458, 0.02719, 0.4433, 0.02719, 0.411, 0.1477, 0.8832, 0.1477, 0.9156, 0.1332, 0.9175, 0.1332, 0.8851, 0.1332, 0.8851, 0.1332, 0.9175, 0.1165, 0.9188, 0.1165, 0.8864, 0.1165, 0.8864, 0.1165, 0.9188, 0.09828, 0.9195, 0.09828, 0.8871, 0.09828, 0.8871, 0.09828, 0.9195, 0.07919, 0.9195, 0.07919, 0.8871, 0.07919, 0.8871, 0.07919, 0.9195, 0.05999, 0.9189, 0.05999, 0.8865, 0.05999, 0.8865, 0.05999, 0.9189, 0.04141, 0.9176, 0.04141, 0.8852, 0.04141, 0.8852, 0.04141, 0.9176, 0.02416, 0.9157, 0.02416, 0.8833, 0.5221, 0.05845, 0.5221, 0.02608, 0.5404, 0.0243, 0.5404, 0.05666, 0.5404, 0.05666, 0.5404, 0.0243, 0.5604, 0.02308, 0.5604, 0.05544, 0.754, 0.2259, 0.7502, 0.1953, 0.7602, 0.195, 0.7607, 0.2257, 0.7502, 0.1953, 0.7455, 0.1439, 0.7597, 0.1434, 0.7602, 0.195, 0.7455, 0.1439, 0.7418, 0.08737, 0.7593, 0.08684, 0.7597, 0.1434, 0.7607, 0.2257, 0.7602, 0.195, 0.7703, 0.195, 0.7674, 0.2257, 0.7602, 0.195, 0.7597, 0.1434, 0.774, 0.1434, 0.7703, 0.195, 0.7597, 0.1434, 0.7593, 0.08684, 0.7768, 0.08684, 0.774, 0.1434, 0.7674, 0.2257, 0.7703, 0.195, 0.7801, 0.1953, 0.7739, 0.2259, 0.7703, 0.195, 0.774, 0.1434, 0.7878, 0.1439, 0.7801, 0.1953, 0.774, 0.1434, 0.7768, 0.08684, 0.7938, 0.08737, 0.7878, 0.1439, 0.7739, 0.2259, 0.7801, 0.1953, 0.7891, 0.1959, 0.78, 0.2263, 0.7801, 0.1953, 0.7878, 0.1439, 0.8006, 0.1447, 0.7891, 0.1959, 0.7878, 0.1439, 0.7938, 0.08737, 0.8095, 0.08841, 0.8006, 0.1447, 0.78, 0.2263, 0.7891, 0.1959, 0.7971, 0.1968, 0.7853, 0.2269, 0.7891, 0.1959, 0.8006, 0.1447, 0.8118, 0.1459, 0.7971, 0.1968, 0.8006, 0.1447, 0.8095, 0.08841, 0.8234, 0.08993, 0.8118, 0.1459, 0.7415, 0.9623, 0.7312, 0.9322, 0.7384, 0.9311, 0.7463, 0.9616, 0.7312, 0.9322, 0.7181, 0.8814, 0.7283, 0.8799, 0.7384, 0.9311, 0.7181, 0.8814, 0.7076, 0.8254, 0.7202, 0.8236, 0.7283, 0.8799, 0.7463, 0.9616, 0.7384, 0.9311, 0.7465, 0.9304, 0.7517, 0.9611, 0.7384, 0.9311, 0.7283, 0.8799, 0.7398, 0.8789, 0.7465, 0.9304, 0.7283, 0.8799, 0.7202, 0.8236, 0.7343, 0.8223, 0.7398, 0.8789, 0.7517, 0.9611, 0.7465, 0.9304, 0.7552, 0.9299, 0.7575, 0.9607, 0.7465, 0.9304, 0.7398, 0.8789, 0.752, 0.8782, 0.7552, 0.9299, 0.7398, 0.8789, 0.7343, 0.8223, 0.7493, 0.8215, 0.752, 0.8782, 0.7575, 0.9607, 0.7552, 0.9299, 0.7641, 0.9298, 0.7635, 0.9606, 0.7552, 0.9299, 0.752, 0.8782, 0.7646, 0.878, 0.7641, 0.9298, 0.752, 0.8782, 0.7493, 0.8215, 0.7648, 0.8212, 0.7646, 0.878, 0.7635, 0.9606, 0.7641, 0.9298, 0.7728, 0.9299, 0.7693, 0.9607, 0.7641, 0.9298, 0.7646, 0.878, 0.777, 0.8782, 0.7728, 0.9299, 0.7646, 0.878, 0.7648, 0.8212, 0.78, 0.8215, 0.777, 0.8782, 0.7693, 0.9607, 0.7728, 0.9299, 0.7811, 0.9304, 0.7749, 0.9611, 0.7728, 0.9299, 0.777, 0.8782, 0.7888, 0.8789, 0.7811, 0.9304, 0.777, 0.8782, 0.78, 0.8215, 0.7945, 0.8223, 0.7888, 0.8789, 0.7749, 0.9611, 0.7811, 0.9304, 0.7887, 0.9311, 0.7799, 0.9616, 0.7811, 0.9304, 0.7888, 0.8789, 0.7994, 0.8799, 0.7887, 0.9311, 0.7888, 0.8789, 0.7945, 0.8223, 0.8076, 0.8236, 0.7994, 0.8799, 0.7799, 0.9616, 0.7887, 0.9311, 0.7952, 0.9322, 0.7842, 0.9623, 0.7887, 0.9311, 0.7994, 0.8799, 0.8086, 0.8814, 0.7952, 0.9322, 0.7994, 0.8799, 0.8076, 0.8236, 0.8189, 0.8254, 0.8086, 0.8814, 0.7515, 0.6968, 0.7381, 0.6673, 0.7449, 0.666, 0.7561, 0.696, 0.7381, 0.6673, 0.7214, 0.6171, 0.7311, 0.6154, 0.7449, 0.666, 0.7214, 0.6171, 0.7084, 0.5617, 0.7203, 0.5595, 0.7311, 0.6154, 0.7561, 0.696, 0.7449, 0.666, 0.7531, 0.665, 0.7615, 0.6953, 0.7449, 0.666, 0.7311, 0.6154, 0.7426, 0.6139, 0.7531, 0.665, 0.7311, 0.6154, 0.7203, 0.5595, 0.7345, 0.5577, 0.7426, 0.6139, 0.7615, 0.6953, 0.7531, 0.665, 0.7622, 0.6642, 0.7676, 0.6948, 0.7531, 0.665, 0.7426, 0.6139, 0.7555, 0.6129, 0.7622, 0.6642, 0.7426, 0.6139, 0.7345, 0.5577, 0.7503, 0.5564, 0.7555, 0.6129, 0.7676, 0.6948, 0.7622, 0.6642, 0.772, 0.6638, 0.7741, 0.6945, 0.7622, 0.6642, 0.7555, 0.6129, 0.7693, 0.6122, 0.772, 0.6638, 0.7555, 0.6129, 0.7503, 0.5564, 0.7673, 0.5556, 0.7693, 0.6122, 0.7741, 0.6945, 0.772, 0.6638, 0.782, 0.6636, 0.7808, 0.6944, 0.772, 0.6638, 0.7693, 0.6122, 0.7835, 0.612, 0.782, 0.6636, 0.7693, 0.6122, 0.7673, 0.5556, 0.7848, 0.5553, 0.7835, 0.612, 0.7808, 0.6944, 0.782, 0.6636, 0.7919, 0.6638, 0.7874, 0.6945, 0.782, 0.6636, 0.7835, 0.612, 0.7975, 0.6122, 0.7919, 0.6638, 0.7835, 0.612, 0.7848, 0.5553, 0.802, 0.5556, 0.7975, 0.6122, 0.7874, 0.6945, 0.7919, 0.6638, 0.8013, 0.6642, 0.7937, 0.6948, 0.7919, 0.6638, 0.7975, 0.6122, 0.8108, 0.6129, 0.8013, 0.6642, 0.7975, 0.6122, 0.802, 0.5556, 0.8184, 0.5564, 0.8108, 0.6129, 0.7937, 0.6948, 0.8013, 0.6642, 0.8098, 0.665, 0.7994, 0.6953, 0.8013, 0.6642, 0.8108, 0.6129, 0.8229, 0.6139, 0.8098, 0.665, 0.8108, 0.6129, 0.8184, 0.5564, 0.8332, 0.5577, 0.8229, 0.6139, 0.7994, 0.6953, 0.8098, 0.665, 0.8172, 0.666, 0.8043, 0.696, 0.8098, 0.665, 0.8229, 0.6139, 0.8333, 0.6154, 0.8172, 0.666, 0.8229, 0.6139, 0.8332, 0.5577, 0.846, 0.5595, 0.8333, 0.6154, 0.8043, 0.696, 0.8172, 0.666, 0.8231, 0.6673, 0.8082, 0.6968, 0.8172, 0.666, 0.8333, 0.6154, 0.8416, 0.6171, 0.8231, 0.6673, 0.8333, 0.6154, 0.846, 0.5595, 0.8562, 0.5617, 0.8416, 0.6171, 0.9308, 0.7717, 0.943, 0.8015, 0.9361, 0.8027, 0.9262, 0.7725, 0.943, 0.8015, 0.9587, 0.852, 0.9489, 0.8536, 0.9361, 0.8027, 0.9587, 0.852, 0.9714, 0.9078, 0.9593, 0.9097, 0.9489, 0.8536, 0.9262, 0.7725, 0.9361, 0.8027, 0.9281, 0.8036, 0.9208, 0.7731, 0.9361, 0.8027, 0.9489, 0.8536, 0.9376, 0.8549, 0.9281, 0.8036, 0.9489, 0.8536, 0.9593, 0.9097, 0.9454, 0.9113, 0.9376, 0.8549, 0.9208, 0.7731, 0.9281, 0.8036, 0.9193, 0.8042, 0.915, 0.7735, 0.9281, 0.8036, 0.9376, 0.8549, 0.9252, 0.8558, 0.9193, 0.8042, 0.9376, 0.8549, 0.9454, 0.9113, 0.9302, 0.9124, 0.9252, 0.8558, 0.915, 0.7735, 0.9193, 0.8042, 0.9102, 0.8045, 0.9088, 0.7737, 0.9193, 0.8042, 0.9252, 0.8558, 0.9122, 0.8562, 0.9102, 0.8045, 0.9252, 0.8558, 0.9302, 0.9124, 0.9142, 0.9129, 0.9122, 0.8562, 0.9088, 0.7737, 0.9102, 0.8045, 0.9009, 0.8045, 0.9027, 0.7737, 0.9102, 0.8045, 0.9122, 0.8562, 0.8991, 0.8562, 0.9009, 0.8045, 0.9122, 0.8562, 0.9142, 0.9129, 0.8981, 0.9129, 0.8991, 0.8562, 0.9027, 0.7737, 0.9009, 0.8045, 0.892, 0.8042, 0.8967, 0.7735, 0.9009, 0.8045, 0.8991, 0.8562, 0.8864, 0.8558, 0.892, 0.8042, 0.8991, 0.8562, 0.8981, 0.9129, 0.8825, 0.9124, 0.8864, 0.8558, 0.8967, 0.7735, 0.892, 0.8042, 0.8836, 0.8036, 0.8911, 0.7731, 0.892, 0.8042, 0.8864, 0.8558, 0.8746, 0.8549, 0.8836, 0.8036, 0.8864, 0.8558, 0.8825, 0.9124, 0.868, 0.9113, 0.8746, 0.8549, 0.7417, 0.2269, 0.7318, 0.1968, 0.7406, 0.1959, 0.7475, 0.2263, 0.7318, 0.1968, 0.7194, 0.1459, 0.7319, 0.1447, 0.7406, 0.1959, 0.7194, 0.1459, 0.7097, 0.08993, 0.725, 0.08841, 0.7319, 0.1447, 0.7475, 0.2263, 0.7406, 0.1959, 0.7502, 0.1953, 0.754, 0.2259, 0.7406, 0.1959, 0.7319, 0.1447, 0.7455, 0.1439, 0.7502, 0.1953, 0.7319, 0.1447, 0.725, 0.08841, 0.7418, 0.08737, 0.7455, 0.1439, 0.7526, 0.2423, 0.7475, 0.2263, 0.754, 0.2259, 0.7567, 0.242, 0.7488, 0.2427, 0.7417, 0.2269, 0.7475, 0.2263, 0.7526, 0.2423, 0.9003, 0.7573, 0.8967, 0.7735, 0.8911, 0.7731, 0.8967, 0.757, 0.9041, 0.7574, 0.9027, 0.7737, 0.8967, 0.7735, 0.9003, 0.7573, 0.908, 0.7574, 0.9088, 0.7737, 0.9027, 0.7737, 0.9041, 0.7574, 0.9119, 0.7573, 0.915, 0.7735, 0.9088, 0.7737, 0.908, 0.7574, 0.9157, 0.757, 0.9208, 0.7731, 0.915, 0.7735, 0.9119, 0.7573, 0.9191, 0.7566, 0.9262, 0.7725, 0.9208, 0.7731, 0.9157, 0.757, 0.7197, 0.3026, 0.7148, 0.2898, 0.7204, 0.2876, 0.7232, 0.3012, 0.7164, 0.3049, 0.7098, 0.2933, 0.7148, 0.2898, 0.7197, 0.3026, 0.7919, 0.7112, 0.7994, 0.6953, 0.8043, 0.696, 0.795, 0.7117, 0.7882, 0.7109, 0.7937, 0.6948, 0.7994, 0.6953, 0.7919, 0.7112, 0.7842, 0.7107, 0.7874, 0.6945, 0.7937, 0.6948, 0.7882, 0.7109, 0.78, 0.7107, 0.7808, 0.6944, 0.7874, 0.6945, 0.7842, 0.7107, 0.7757, 0.7107, 0.7741, 0.6945, 0.7808, 0.6944, 0.78, 0.7107, 0.7716, 0.7109, 0.7676, 0.6948, 0.7741, 0.6945, 0.7757, 0.7107, 0.7677, 0.7112, 0.7615, 0.6953, 0.7676, 0.6948, 0.7716, 0.7109, 0.7642, 0.7117, 0.7561, 0.696, 0.7615, 0.6953, 0.7677, 0.7112, 0.7153, 0.3426, 0.708, 0.3524, 0.7039, 0.3466, 0.7127, 0.3389, 0.7184, 0.3457, 0.7128, 0.3572, 0.708, 0.3524, 0.7153, 0.3426, 0.7702, 0.9772, 0.7749, 0.9611, 0.7799, 0.9616, 0.7734, 0.9775, 0.7667, 0.977, 0.7693, 0.9607, 0.7749, 0.9611, 0.7702, 0.9772, 0.7629, 0.9769, 0.7635, 0.9606, 0.7693, 0.9607, 0.7667, 0.977, 0.7592, 0.977, 0.7575, 0.9607, 0.7635, 0.9606, 0.7629, 0.9769, 0.7555, 0.9772, 0.7517, 0.9611, 0.7575, 0.9607, 0.7592, 0.977, 0.752, 0.9775, 0.7463, 0.9616, 0.7517, 0.9611, 0.7555, 0.9772, 0.7427, 0.3426, 0.751, 0.3524, 0.7466, 0.3572, 0.74, 0.3457, 0.7733, 0.2423, 0.78, 0.2263, 0.7853, 0.2269, 0.7767, 0.2427, 0.7694, 0.242, 0.7739, 0.2259, 0.78, 0.2263, 0.7733, 0.2423, 0.7653, 0.2419, 0.7674, 0.2257, 0.7739, 0.2259, 0.7694, 0.242, 0.761, 0.2419, 0.7607, 0.2257, 0.7674, 0.2257, 0.7653, 0.2419, 0.7567, 0.242, 0.754, 0.2259, 0.7607, 0.2257, 0.761, 0.2419, 0.7308, 0.3012, 0.7345, 0.3026, 0.7282, 0.3253, 0.745, 0.3389, 0.7427, 0.3426, 0.7282, 0.3253, 0.7153, 0.3426, 0.7127, 0.3389, 0.7282, 0.3253, 0.7164, 0.3049, 0.7197, 0.3026, 0.7282, 0.3253, 0.747, 0.3205, 0.7476, 0.3253, 0.7282, 0.3253, 0.7457, 0.3159, 0.747, 0.3205, 0.7282, 0.3253, 0.7294, 0.3498, 0.7256, 0.3493, 0.7282, 0.3253, 0.7089, 0.3205, 0.7098, 0.3159, 0.7282, 0.3253, 0.7345, 0.3026, 0.738, 0.3049, 0.7282, 0.3253, 0.7427, 0.3426, 0.74, 0.3457, 0.7282, 0.3253, 0.7127, 0.3389, 0.7107, 0.3347, 0.7282, 0.3253, 0.7197, 0.3026, 0.7232, 0.3012, 0.7282, 0.3253, 0.7476, 0.3253, 0.7475, 0.3301, 0.7282, 0.3253, 0.7256, 0.3493, 0.7219, 0.3479, 0.7282, 0.3253, 0.7098, 0.3159, 0.7114, 0.3117, 0.7282, 0.3253, 0.738, 0.3049, 0.7411, 0.3079, 0.7282, 0.3253, 0.74, 0.3457, 0.7367, 0.3479, 0.7282, 0.3253, 0.7107, 0.3347, 0.7094, 0.3301, 0.7282, 0.3253, 0.7232, 0.3012, 0.727, 0.3008, 0.7282, 0.3253, 0.7475, 0.3301, 0.7466, 0.3347, 0.7282, 0.3253, 0.7219, 0.3479, 0.7184, 0.3457, 0.7282, 0.3253, 0.7114, 0.3117, 0.7136, 0.3079, 0.7282, 0.3253, 0.7411, 0.3079, 0.7437, 0.3117, 0.7282, 0.3253, 0.7367, 0.3479, 0.7331, 0.3493, 0.7282, 0.3253, 0.7094, 0.3301, 0.7088, 0.3253, 0.7282, 0.3253, 0.727, 0.3008, 0.7308, 0.3012, 0.7282, 0.3253, 0.7466, 0.3347, 0.745, 0.3389, 0.7282, 0.3253, 0.7184, 0.3457, 0.7153, 0.3426, 0.7282, 0.3253, 0.7136, 0.3079, 0.7164, 0.3049, 0.7282, 0.3253, 0.7437, 0.3117, 0.7457, 0.3159, 0.7282, 0.3253, 0.7331, 0.3493, 0.7294, 0.3498, 0.7282, 0.3253, 0.7088, 0.3253, 0.7089, 0.3205, 0.7282, 0.3253])
me_cylinder_001.materials.append(mat_bulletmat)
me_cylinder_001.use_remesh_preserve_volume = False
me_cylinder_001.use_remesh_preserve_attributes = False
me_cylinder_001.use_mirror_vertex_groups = False
me_cylinder_001.update()

# ---- objects
ob_cylinder = bpy.data.objects.new('Cylinder', me_cylinder_001)

# ---- transforms, parenting, visibility, modifiers, constraints
ob_cylinder.location = (0.0, 0.0, 0.0)
ob_cylinder.lineart.crease_threshold = 0.0
_m = ob_cylinder.modifiers.new('EdgeSplit', 'EDGE_SPLIT')
_m.split_angle = 0.5166

# ---- collection membership
col_collection_1.objects.link(ob_cylinder)

# ---- scene / render settings (as saved in the file)
scene.frame_start = 1; scene.frame_end = 250; scene.frame_set(33)
scene.render.engine = 'CYCLES'
scene.render.resolution_percentage = 50
scene.render.dither_intensity = 0.0
scene.cycles.use_denoising = False
scene.cycles.samples = 128
scene.cycles.sampling_pattern = 'TABULATED_SOBOL'
scene.cycles.use_adaptive_sampling = False
scene.cycles.use_light_tree = False
scene.cycles.blur_glossy = 0.0
scene.cycles.sample_clamp_indirect = 0.0
scene.view_settings.view_transform = 'Standard'
bpy.context.view_layer.update()

# ---- added for rendering (the .blend has no active camera and no usable light): camera, sun
cam_auto = bpy.data.cameras.new('AutoCamera')
cam_auto.lens = 50.0
cam_auto.sensor_width = 36.0
cam_auto.clip_end = 1000.0
ob_auto_camera = bpy.data.objects.new('AutoCamera', cam_auto)
scene.collection.objects.link(ob_auto_camera)
ob_auto_camera.location = (2.85605, -3.44555, 2.28179)
ob_auto_camera.rotation_euler = (1.09748, -7.21219e-08, 0.694738)
scene.camera = ob_auto_camera
light_auto_sun = bpy.data.lights.new('AutoSun', 'SUN')
light_auto_sun.energy = 3.0
light_auto_sun.angle = 0.0523599
ob_auto_sun = bpy.data.objects.new('AutoSun', light_auto_sun)
scene.collection.objects.link(ob_auto_sun)
ob_auto_sun.rotation_euler = (0.872665, 0.174533, 0.523599)
bpy.context.view_layer.update()
